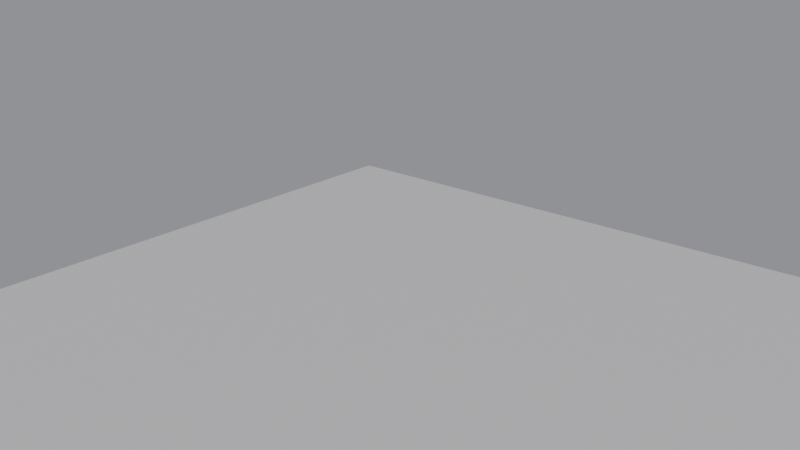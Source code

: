 # Source: L03_start.blend  (saved by Blender 5.0.119; exported with 4.5.12 LTS)
import bpy
from mathutils import Matrix  # noqa: F401  (used for matrix-valued properties, if any)

bpy.ops.wm.read_factory_settings(use_empty=True)
scene = bpy.context.scene
scene.name = 'Scene'

# ---- materials (node trees are filled in below, after node groups)
mat_mat_pavimento = bpy.data.materials.new('Mat_Pavimento')

# ---- material node trees
mat_mat_pavimento.use_nodes = True; mat_mat_pavimento.node_tree.nodes.clear()
_N = mat_mat_pavimento.node_tree.nodes; _L = mat_mat_pavimento.node_tree.links
n0 = _N.new('ShaderNodeBsdfPrincipled'); n0.name = 'Principled BSDF'; n0.location = (-200, 100)
n0.inputs[0].default_value = (0.55, 0.55, 0.55, 1.0)
n1 = _N.new('ShaderNodeOutputMaterial'); n1.name = 'Material Output'; n1.location = (200, 100)
_L.new(n0.outputs[0], n1.inputs[0])
n1.is_active_output = True

# ---- world
world_mondo = bpy.data.worlds.new('Mondo'); scene.world = world_mondo
world_mondo.use_nodes = True; world_mondo.node_tree.nodes.clear()
_N = world_mondo.node_tree.nodes; _L = world_mondo.node_tree.links
n0 = _N.new('ShaderNodeBackground'); n0.name = 'Background'; n0.location = (-200, 100)
n0.inputs[0].default_value = (0.3, 0.3, 0.33, 1.0)
n1 = _N.new('ShaderNodeOutputWorld'); n1.name = 'World Output'; n1.location = (200, 100)
_L.new(n0.outputs[0], n1.inputs[0])
n1.is_active_output = True

# ---- cameras
cam_camera = bpy.data.cameras.new('Camera')

# ---- lights
light_sun = bpy.data.lights.new('Sun', 'SUN')
light_sun.energy = 3.0

# ---- meshes
me_plane = bpy.data.meshes.new('Plane')
me_plane.from_pydata([(-100.0, -100.0, 0.0), (100.0, -100.0, 0.0), (-100.0, 100.0, 0.0), (100.0, 100.0, 0.0)], [], [(0, 1, 3, 2)])
_uv = me_plane.uv_layers.new(name='UVMap')
_uv.uv.foreach_set('vector', [0.0, 0.0, 1.0, 0.0, 1.0, 1.0, 0.0, 1.0])
me_plane.materials.append(mat_mat_pavimento)
me_plane.update()

# ---- objects
ob_sole = bpy.data.objects.new('Sole', light_sun)
ob_pavimento = bpy.data.objects.new('Pavimento', me_plane)
ob_camera = bpy.data.objects.new('Camera', cam_camera)

# ---- transforms, parenting, visibility, modifiers, constraints
ob_sole.location = (60.0, -80.0, 120.0)
ob_sole.rotation_euler = (0.8727, 0.0, 0.5236)
ob_pavimento.location = (0.0, 0.0, 0.0)
ob_camera.location = (150.0, -175.0, 115.0)
ob_camera.rotation_euler = (1.217, -2.06e-08, 0.7086)

# ---- collection membership
scene.collection.objects.link(ob_sole)
scene.collection.objects.link(ob_pavimento)
scene.collection.objects.link(ob_camera)

# ---- scene / render settings (as saved in the file)
scene.camera = ob_camera
scene.frame_start = 1; scene.frame_end = 250; scene.frame_set(1)
scene.render.engine = 'BLENDER_EEVEE_NEXT'
scene.render.bake_bias = 0.0
scene.render.bake_samples = 0
scene.cycles.sampling_pattern = 'TABULATED_SOBOL'
scene.eevee.use_volume_custom_range = False
bpy.context.view_layer.update()
